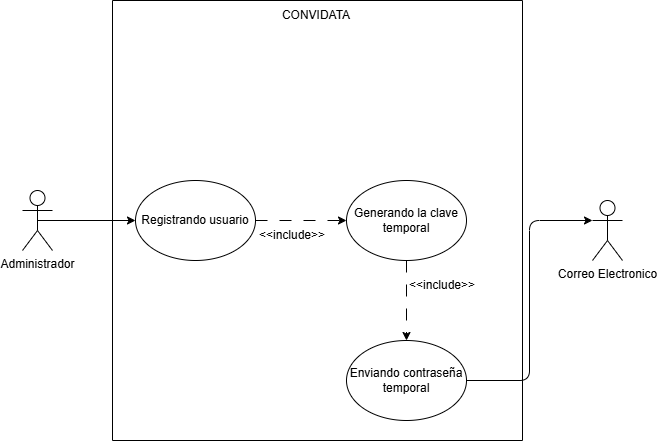

The diagram above was exported from draw.io. Its source (the exported page's mxGraphModel, read from the mxfile embedded in the PNG):
<mxGraphModel dx="1252" dy="527" grid="1" gridSize="10" guides="1" tooltips="1" connect="1" arrows="1" fold="1" page="1" pageScale="1" pageWidth="827" pageHeight="1169" math="0" shadow="0">
  <root>
    <mxCell id="0" />
    <mxCell id="1" parent="0" />
    <mxCell id="i8doK_jikZMWgbRKjpq_-1" edge="1" parent="1" source="i8doK_jikZMWgbRKjpq_-2" style="edgeStyle=orthogonalEdgeStyle;rounded=1;orthogonalLoop=1;jettySize=auto;html=1;exitX=0.5;exitY=0.5;exitDx=0;exitDy=0;exitPerimeter=0;entryX=0;entryY=0.5;entryDx=0;entryDy=0;labelBackgroundColor=none;fontColor=default;" target="i8doK_jikZMWgbRKjpq_-8">
      <mxGeometry relative="1" as="geometry" />
    </mxCell>
    <mxCell id="i8doK_jikZMWgbRKjpq_-2" parent="1" style="shape=umlActor;verticalLabelPosition=bottom;verticalAlign=top;html=1;outlineConnect=0;labelBackgroundColor=none;rounded=1;" value="Administrador" vertex="1">
      <mxGeometry height="60" width="30" x="90" y="350" as="geometry" />
    </mxCell>
    <mxCell id="i8doK_jikZMWgbRKjpq_-3" parent="1" style="swimlane;startSize=0;labelBackgroundColor=none;rounded=1;" value="" vertex="1">
      <mxGeometry height="440" width="410" x="180" y="160" as="geometry" />
    </mxCell>
    <mxCell id="i8doK_jikZMWgbRKjpq_-4" parent="i8doK_jikZMWgbRKjpq_-3" style="text;html=1;whiteSpace=wrap;strokeColor=none;fillColor=none;align=center;verticalAlign=middle;rounded=1;labelBackgroundColor=none;" value="CONVIDATA" vertex="1">
      <mxGeometry height="30" width="60" x="174" as="geometry" />
    </mxCell>
    <mxCell id="i8doK_jikZMWgbRKjpq_-5" edge="1" parent="i8doK_jikZMWgbRKjpq_-3" source="i8doK_jikZMWgbRKjpq_-6" style="edgeStyle=orthogonalEdgeStyle;rounded=1;orthogonalLoop=1;jettySize=auto;html=1;exitX=0.5;exitY=1;exitDx=0;exitDy=0;entryX=0.5;entryY=0;entryDx=0;entryDy=0;dashed=1;dashPattern=12 12;labelBackgroundColor=none;fontColor=default;" target="i8doK_jikZMWgbRKjpq_-10">
      <mxGeometry relative="1" as="geometry" />
    </mxCell>
    <mxCell id="i8doK_jikZMWgbRKjpq_-6" parent="i8doK_jikZMWgbRKjpq_-3" style="ellipse;whiteSpace=wrap;html=1;labelBackgroundColor=none;rounded=1;" value="Generando la clave temporal" vertex="1">
      <mxGeometry height="80" width="120" x="234" y="180" as="geometry" />
    </mxCell>
    <mxCell id="i8doK_jikZMWgbRKjpq_-7" edge="1" parent="i8doK_jikZMWgbRKjpq_-3" source="i8doK_jikZMWgbRKjpq_-8" style="edgeStyle=orthogonalEdgeStyle;rounded=1;orthogonalLoop=1;jettySize=auto;html=1;exitX=1;exitY=0.5;exitDx=0;exitDy=0;entryX=0;entryY=0.5;entryDx=0;entryDy=0;dashed=1;dashPattern=12 12;labelBackgroundColor=none;fontColor=default;" target="i8doK_jikZMWgbRKjpq_-6">
      <mxGeometry relative="1" as="geometry" />
    </mxCell>
    <mxCell id="i8doK_jikZMWgbRKjpq_-8" parent="i8doK_jikZMWgbRKjpq_-3" style="ellipse;whiteSpace=wrap;html=1;labelBackgroundColor=none;rounded=1;" value="Registrando usuario" vertex="1">
      <mxGeometry height="80" width="120" x="23" y="180" as="geometry" />
    </mxCell>
    <mxCell id="i8doK_jikZMWgbRKjpq_-9" parent="i8doK_jikZMWgbRKjpq_-3" style="text;html=1;whiteSpace=wrap;strokeColor=none;fillColor=none;align=center;verticalAlign=middle;rounded=1;labelBackgroundColor=none;" value="&amp;lt;&amp;lt;include&amp;gt;&amp;gt;" vertex="1">
      <mxGeometry height="30" width="60" x="150" y="220" as="geometry" />
    </mxCell>
    <mxCell id="i8doK_jikZMWgbRKjpq_-10" parent="i8doK_jikZMWgbRKjpq_-3" style="ellipse;whiteSpace=wrap;html=1;labelBackgroundColor=none;rounded=1;" value="Enviando contraseña temporal" vertex="1">
      <mxGeometry height="80" width="120" x="234" y="340" as="geometry" />
    </mxCell>
    <mxCell id="i8doK_jikZMWgbRKjpq_-11" parent="i8doK_jikZMWgbRKjpq_-3" style="text;html=1;whiteSpace=wrap;strokeColor=none;fillColor=none;align=center;verticalAlign=middle;rounded=1;labelBackgroundColor=none;" value="&amp;lt;&amp;lt;include&amp;gt;&amp;gt;" vertex="1">
      <mxGeometry height="30" width="60" x="300" y="270" as="geometry" />
    </mxCell>
    <mxCell id="i8doK_jikZMWgbRKjpq_-12" parent="1" style="shape=umlActor;verticalLabelPosition=bottom;verticalAlign=top;html=1;outlineConnect=0;labelBackgroundColor=none;rounded=1;" value="Correo Electronico" vertex="1">
      <mxGeometry height="60" width="30" x="660" y="360" as="geometry" />
    </mxCell>
    <mxCell id="i8doK_jikZMWgbRKjpq_-13" edge="1" parent="1" source="i8doK_jikZMWgbRKjpq_-10" style="edgeStyle=orthogonalEdgeStyle;rounded=1;orthogonalLoop=1;jettySize=auto;html=1;exitX=1;exitY=0.5;exitDx=0;exitDy=0;entryX=0;entryY=0.3333333333333333;entryDx=0;entryDy=0;entryPerimeter=0;labelBackgroundColor=none;fontColor=default;" target="i8doK_jikZMWgbRKjpq_-12">
      <mxGeometry relative="1" as="geometry" />
    </mxCell>
  </root>
</mxGraphModel>